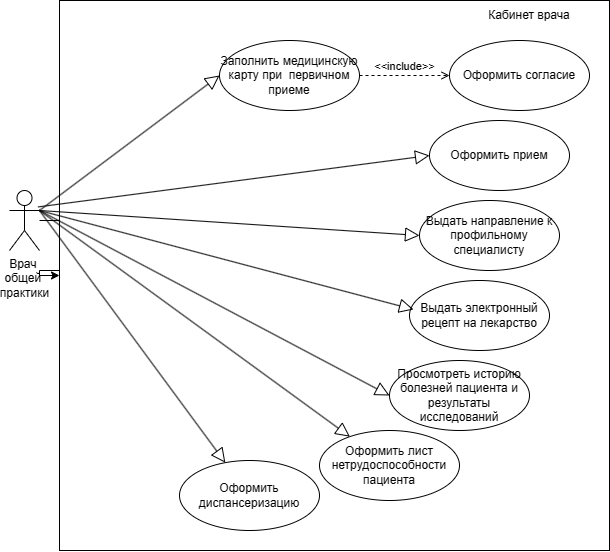

The diagram above was exported from draw.io. Its source (the exported page's mxGraphModel, read from the mxfile embedded in the PNG):
<mxGraphModel dx="1847" dy="802" grid="1" gridSize="10" guides="1" tooltips="1" connect="1" arrows="1" fold="1" page="1" pageScale="1" pageWidth="2339" pageHeight="3300" math="0" shadow="0">
  <root>
    <mxCell id="0" />
    <mxCell id="1" parent="0" />
    <mxCell id="3H4WOax-P77G6HQlUIr7-1" value="" style="whiteSpace=wrap;html=1;aspect=fixed;" vertex="1" parent="1">
      <mxGeometry x="140" y="130" width="550" height="550" as="geometry" />
    </mxCell>
    <mxCell id="3H4WOax-P77G6HQlUIr7-2" value="Кабинет врача" style="text;html=1;align=center;verticalAlign=middle;whiteSpace=wrap;rounded=0;" vertex="1" parent="1">
      <mxGeometry x="540" y="130" width="140" height="30" as="geometry" />
    </mxCell>
    <mxCell id="3H4WOax-P77G6HQlUIr7-26" value="" style="edgeStyle=orthogonalEdgeStyle;rounded=0;orthogonalLoop=1;jettySize=auto;html=1;" edge="1" parent="1" source="3H4WOax-P77G6HQlUIr7-3" target="3H4WOax-P77G6HQlUIr7-1">
      <mxGeometry relative="1" as="geometry" />
    </mxCell>
    <mxCell id="3H4WOax-P77G6HQlUIr7-3" value="Врач&amp;nbsp;&lt;div&gt;общей&amp;nbsp;&lt;/div&gt;&lt;div&gt;практики&lt;/div&gt;" style="shape=umlActor;html=1;verticalLabelPosition=bottom;verticalAlign=top;align=center;" vertex="1" parent="1">
      <mxGeometry x="90" y="320" width="30" height="60" as="geometry" />
    </mxCell>
    <mxCell id="3H4WOax-P77G6HQlUIr7-4" value="Заполнить медицинскую карту при&amp;nbsp; первичном приеме" style="ellipse;whiteSpace=wrap;html=1;" vertex="1" parent="1">
      <mxGeometry x="300" y="170" width="140" height="70" as="geometry" />
    </mxCell>
    <mxCell id="3H4WOax-P77G6HQlUIr7-5" value="Оформить прием" style="ellipse;whiteSpace=wrap;html=1;" vertex="1" parent="1">
      <mxGeometry x="510" y="250" width="140" height="70" as="geometry" />
    </mxCell>
    <mxCell id="3H4WOax-P77G6HQlUIr7-6" value="Оформить согласие" style="ellipse;whiteSpace=wrap;html=1;" vertex="1" parent="1">
      <mxGeometry x="530" y="170" width="140" height="70" as="geometry" />
    </mxCell>
    <mxCell id="3H4WOax-P77G6HQlUIr7-7" value="&amp;lt;&amp;lt;include&amp;gt;&amp;gt;" style="edgeStyle=none;html=1;endArrow=open;verticalAlign=bottom;dashed=1;labelBackgroundColor=none;rounded=0;entryX=0;entryY=0.5;entryDx=0;entryDy=0;" edge="1" parent="1" source="3H4WOax-P77G6HQlUIr7-4" target="3H4WOax-P77G6HQlUIr7-6">
      <mxGeometry width="160" relative="1" as="geometry">
        <mxPoint x="260" y="370" as="sourcePoint" />
        <mxPoint x="420" y="370" as="targetPoint" />
      </mxGeometry>
    </mxCell>
    <mxCell id="3H4WOax-P77G6HQlUIr7-8" value="Оформить диспансеризацию" style="ellipse;whiteSpace=wrap;html=1;" vertex="1" parent="1">
      <mxGeometry x="260" y="590" width="140" height="70" as="geometry" />
    </mxCell>
    <mxCell id="3H4WOax-P77G6HQlUIr7-11" value="Выдать направление к профильному специалисту" style="ellipse;whiteSpace=wrap;html=1;" vertex="1" parent="1">
      <mxGeometry x="500" y="330" width="140" height="70" as="geometry" />
    </mxCell>
    <mxCell id="3H4WOax-P77G6HQlUIr7-14" value="" style="edgeStyle=none;html=1;endArrow=block;endFill=0;endSize=12;verticalAlign=bottom;rounded=0;exitX=0.948;exitY=0.274;exitDx=0;exitDy=0;exitPerimeter=0;entryX=0;entryY=0.5;entryDx=0;entryDy=0;" edge="1" parent="1" source="3H4WOax-P77G6HQlUIr7-3" target="3H4WOax-P77G6HQlUIr7-5">
      <mxGeometry width="160" relative="1" as="geometry">
        <mxPoint x="140" y="390" as="sourcePoint" />
        <mxPoint x="300" y="390" as="targetPoint" />
      </mxGeometry>
    </mxCell>
    <mxCell id="3H4WOax-P77G6HQlUIr7-15" value="" style="edgeStyle=none;html=1;endArrow=block;endFill=0;endSize=12;verticalAlign=bottom;rounded=0;exitX=1;exitY=0.3333333333333333;exitDx=0;exitDy=0;exitPerimeter=0;entryX=0;entryY=0.5;entryDx=0;entryDy=0;" edge="1" parent="1" source="3H4WOax-P77G6HQlUIr7-3" target="3H4WOax-P77G6HQlUIr7-11">
      <mxGeometry width="160" relative="1" as="geometry">
        <mxPoint x="108" y="356" as="sourcePoint" />
        <mxPoint x="220" y="405" as="targetPoint" />
      </mxGeometry>
    </mxCell>
    <mxCell id="3H4WOax-P77G6HQlUIr7-16" value="" style="edgeStyle=none;html=1;endArrow=block;endFill=0;endSize=12;verticalAlign=bottom;rounded=0;entryX=0;entryY=0.5;entryDx=0;entryDy=0;exitX=1;exitY=0.3333333333333333;exitDx=0;exitDy=0;exitPerimeter=0;" edge="1" parent="1" source="3H4WOax-P77G6HQlUIr7-3" target="3H4WOax-P77G6HQlUIr7-4">
      <mxGeometry width="160" relative="1" as="geometry">
        <mxPoint x="100" y="350" as="sourcePoint" />
        <mxPoint x="230" y="495" as="targetPoint" />
      </mxGeometry>
    </mxCell>
    <mxCell id="3H4WOax-P77G6HQlUIr7-17" value="" style="edgeStyle=none;html=1;endArrow=block;endFill=0;endSize=12;verticalAlign=bottom;rounded=0;exitX=1;exitY=0.3333333333333333;exitDx=0;exitDy=0;exitPerimeter=0;" edge="1" parent="1" source="3H4WOax-P77G6HQlUIr7-3" target="3H4WOax-P77G6HQlUIr7-8">
      <mxGeometry width="160" relative="1" as="geometry">
        <mxPoint x="100" y="350" as="sourcePoint" />
        <mxPoint x="210" y="225" as="targetPoint" />
      </mxGeometry>
    </mxCell>
    <mxCell id="3H4WOax-P77G6HQlUIr7-22" value="Просмотреть историю болезней пациента и результаты исследований" style="ellipse;whiteSpace=wrap;html=1;" vertex="1" parent="1">
      <mxGeometry x="470" y="490" width="140" height="70" as="geometry" />
    </mxCell>
    <mxCell id="3H4WOax-P77G6HQlUIr7-24" value="Оформить лист нетрудоспособности пациента" style="ellipse;whiteSpace=wrap;html=1;" vertex="1" parent="1">
      <mxGeometry x="400" y="560" width="140" height="70" as="geometry" />
    </mxCell>
    <mxCell id="3H4WOax-P77G6HQlUIr7-25" value="Выдать электронный рецепт на лекарство" style="ellipse;whiteSpace=wrap;html=1;" vertex="1" parent="1">
      <mxGeometry x="490" y="410" width="140" height="70" as="geometry" />
    </mxCell>
    <mxCell id="3H4WOax-P77G6HQlUIr7-27" value="" style="edgeStyle=none;html=1;endArrow=block;endFill=0;endSize=12;verticalAlign=bottom;rounded=0;exitX=1;exitY=0.3333333333333333;exitDx=0;exitDy=0;exitPerimeter=0;" edge="1" parent="1" source="3H4WOax-P77G6HQlUIr7-3">
      <mxGeometry width="160" relative="1" as="geometry">
        <mxPoint x="130" y="350" as="sourcePoint" />
        <mxPoint x="494" y="439" as="targetPoint" />
      </mxGeometry>
    </mxCell>
    <mxCell id="3H4WOax-P77G6HQlUIr7-28" value="" style="edgeStyle=none;html=1;endArrow=block;endFill=0;endSize=12;verticalAlign=bottom;rounded=0;exitX=1;exitY=0.3333333333333333;exitDx=0;exitDy=0;exitPerimeter=0;entryX=0;entryY=0.5;entryDx=0;entryDy=0;" edge="1" parent="1" source="3H4WOax-P77G6HQlUIr7-3" target="3H4WOax-P77G6HQlUIr7-22">
      <mxGeometry width="160" relative="1" as="geometry">
        <mxPoint x="130" y="350" as="sourcePoint" />
        <mxPoint x="504" y="449" as="targetPoint" />
      </mxGeometry>
    </mxCell>
    <mxCell id="3H4WOax-P77G6HQlUIr7-29" value="" style="edgeStyle=none;html=1;endArrow=block;endFill=0;endSize=12;verticalAlign=bottom;rounded=0;exitX=1;exitY=0.3333333333333333;exitDx=0;exitDy=0;exitPerimeter=0;" edge="1" parent="1" source="3H4WOax-P77G6HQlUIr7-3" target="3H4WOax-P77G6HQlUIr7-24">
      <mxGeometry width="160" relative="1" as="geometry">
        <mxPoint x="130" y="350" as="sourcePoint" />
        <mxPoint x="480" y="535" as="targetPoint" />
      </mxGeometry>
    </mxCell>
  </root>
</mxGraphModel>